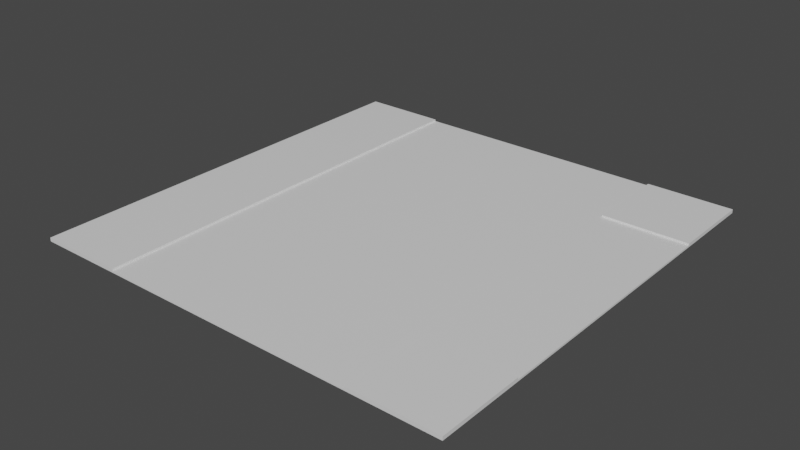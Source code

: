 # Source: t_piece.blend  (saved by Blender 3.1.7; exported with 4.5.12 LTS)
import bpy
from mathutils import Matrix  # noqa: F401  (used for matrix-valued properties, if any)

bpy.ops.wm.read_factory_settings(use_empty=True)
scene = bpy.context.scene
scene.name = 'Scene'

# ---- collections
col_collection = bpy.data.collections.new('Collection'); scene.collection.children.link(col_collection)

# ---- materials (node trees are filled in below, after node groups)
mat_material = bpy.data.materials.new('Material')
mat_material.alpha_threshold = 0.0
mat_material.use_transparent_shadow = False
mat_material.line_color = (0.0, 0.0, 0.0, 1.0)

# ---- material node trees
mat_material.use_nodes = True; mat_material.node_tree.nodes.clear()
_N = mat_material.node_tree.nodes; _L = mat_material.node_tree.links
n0 = _N.new('ShaderNodeOutputMaterial'); n0.name = 'Material Output'; n0.location = (300, 300)
n1 = _N.new('ShaderNodeBsdfPrincipled'); n1.name = 'Principled BSDF'; n1.location = (10, 300)
n1.distribution = 'GGX'
n1.subsurface_method = 'RANDOM_WALK_SKIN'
n1.inputs[2].default_value = 0.4
n1.inputs[3].default_value = 1.45
n1.inputs[27].default_value = (0.0, 0.0, 0.0, 1.0)
n1.inputs[28].default_value = 1.0
_L.new(n1.outputs[0], n0.inputs[0])
n0.is_active_output = True

# ---- world
world_world = bpy.data.worlds.new('World'); scene.world = world_world
world_world.use_nodes = True; world_world.node_tree.nodes.clear()
_N = world_world.node_tree.nodes; _L = world_world.node_tree.links
n0 = _N.new('ShaderNodeOutputWorld'); n0.name = 'World Output'; n0.location = (300, 300)
n1 = _N.new('ShaderNodeBackground'); n1.name = 'Background'; n1.location = (10, 300)
n1.inputs[0].default_value = (0.05088, 0.05088, 0.05088, 1.0)
_L.new(n1.outputs[0], n0.inputs[0])
n0.is_active_output = True
world_world.color = (0.05088, 0.05088, 0.05088)
world_world.use_sun_shadow = False
world_world.sun_shadow_jitter_overblur = 0.0

# ---- meshes
me_cube = bpy.data.meshes.new('Cube')
me_cube.from_pydata([(0.6, -0.6, 0.05), (0.6, -1.0, 0.05), (0.6, -1.0, 0.0), (-1.0, -0.6, 0.0), (-1.0, -1.0, 0.05), (-1.0, -1.0, 0.0), (0.6, 0.6, 0.05), (-1.0, 0.6, 0.0), (0.6, 1.0, 0.05), (0.6, 1.0, 0.0), (-1.0, 1.0, 0.05), (-1.0, 1.0, 0.0), (-0.6, -1.0, 0.05), (-0.6, -1.0, 0.0), (-0.6, -0.6, 0.05), (-0.6, 0.6, 0.05), (-0.6, 1.0, 0.0), (-0.6, 1.0, 0.05), (1.0, -0.6, 0.05), (1.0, -0.6, 0.0), (1.0, -1.0, 0.05), (1.0, -1.0, 0.0), (1.0, 0.6, 0.05), (1.0, 0.6, 0.0), (1.0, 1.0, 0.05), (1.0, 1.0, 0.0), (-0.6, -1.0, 0.1), (-1.0, -1.0, 0.1), (-1.0, -0.6, 0.1), (-1.0, 0.6, 0.1), (-1.0, 1.0, 0.1), (-0.6, -0.6, 0.1), (-0.6, 0.6, 0.1), (-0.6, 1.0, 0.1), (0.6, -0.6, 0.1), (0.6, -1.0, 0.1), (0.6, 1.0, 0.1), (1.0, 1.0, 0.1), (0.6, 0.6, 0.1), (1.0, -0.6, 0.1), (1.0, -1.0, 0.1), (1.0, 0.6, 0.1)], [], [(0, 18, 22, 6, 8, 17, 15, 14, 12, 1), (12, 14, 31, 26), (12, 26, 27, 4, 5, 13, 2, 21, 20, 40, 35, 1), (18, 0, 34, 39), (17, 8, 36, 37, 24, 25, 9, 16, 11, 10, 30, 33), (32, 33, 30, 29, 28, 27, 26, 31), (20, 21, 19, 23, 25, 24, 37, 41, 22, 18, 39, 40), (15, 17, 33, 32), (14, 15, 32, 31), (36, 38, 41, 37), (34, 35, 40, 39), (5, 4, 27, 28, 29, 30, 10, 11, 7, 3), (2, 13, 5, 3, 7, 11, 16, 9, 25, 23, 19, 21), (8, 6, 38, 36), (6, 22, 41, 38), (0, 1, 35, 34)])
_uv = me_cube.uv_layers.new(name='UVMap')
_uv.uv.foreach_set('vector', [0.625, 0.5, 0.625, 0.5, 0.625, 0.5, 0.625, 0.5, 0.625, 0.5, 0.825, 0.5, 0.825, 0.5, 0.825, 0.5, 0.825, 0.75, 0.625, 0.75, 0.825, 0.75, 0.825, 0.5, 0.825, 0.5, 0.825, 0.75, 0.625, 0.95, 0.625, 0.95, 0.625, 1.0, 0.625, 1.0, 0.375, 1.0, 0.375, 0.95, 0.375, 0.75, 0.375, 0.75, 0.625, 0.75, 0.625, 0.75, 0.625, 0.75, 0.625, 0.75, 0.625, 0.5, 0.625, 0.5, 0.625, 0.5, 0.625, 0.5, 0.625, 0.3, 0.625, 0.5, 0.625, 0.5, 0.625, 0.5, 0.625, 0.5, 0.375, 0.5, 0.375, 0.5, 0.375, 0.3, 0.375, 0.25, 0.625, 0.25, 0.625, 0.25, 0.625, 0.3, 0.825, 0.5, 0.825, 0.5, 0.875, 0.5, 0.875, 0.5, 0.875, 0.5, 0.875, 0.75, 0.825, 0.75, 0.825, 0.5, 0.625, 0.75, 0.375, 0.75, 0.375, 0.5, 0.375, 0.5, 0.375, 0.5, 0.625, 0.5, 0.625, 0.5, 0.625, 0.5, 0.625, 0.5, 0.625, 0.5, 0.625, 0.5, 0.625, 0.75, 0.825, 0.5, 0.825, 0.5, 0.825, 0.5, 0.825, 0.5, 0.825, 0.5, 0.825, 0.5, 0.825, 0.5, 0.825, 0.5, 0.625, 0.5, 0.625, 0.5, 0.625, 0.5, 0.625, 0.5, 0.625, 0.5, 0.625, 0.75, 0.625, 0.75, 0.625, 0.5, 0.375, 0.0, 0.625, 0.0, 0.625, 0.0, 0.625, 0.25, 0.625, 0.25, 0.625, 0.25, 0.625, 0.25, 0.375, 0.25, 0.375, 0.25, 0.375, 0.25, 0.375, 0.75, 0.175, 0.75, 0.125, 0.75, 0.125, 0.5, 0.125, 0.5, 0.125, 0.5, 0.175, 0.5, 0.375, 0.5, 0.375, 0.5, 0.375, 0.5, 0.375, 0.5, 0.375, 0.75, 0.625, 0.5, 0.625, 0.5, 0.625, 0.5, 0.625, 0.5, 0.625, 0.5, 0.625, 0.5, 0.625, 0.5, 0.625, 0.5, 0.625, 0.5, 0.625, 0.75, 0.625, 0.75, 0.625, 0.5])
me_cube.materials.append(mat_material)
me_cube.use_remesh_preserve_volume = False
me_cube.use_remesh_preserve_attributes = False
me_cube.use_mirror_vertex_groups = False
me_cube.update()

# ---- objects
ob_t_piece = bpy.data.objects.new('T Piece', me_cube)

# ---- transforms, parenting, visibility, modifiers, constraints
ob_t_piece.location = (0.0, 0.0, 0.0)
ob_t_piece.scale = (6.0, 6.0, 1.0)
ob_t_piece.lock_rotations_4d = False
ob_t_piece.empty_display_type = 'ARROWS'
ob_t_piece.lineart.crease_threshold = 0.0

# ---- collection membership
col_collection.objects.link(ob_t_piece)

# ---- scene / render settings (as saved in the file)
scene.frame_start = 1; scene.frame_end = 250; scene.frame_set(1)
scene.render.engine = 'BLENDER_EEVEE_NEXT'
scene.cycles.sampling_pattern = 'TABULATED_SOBOL'
scene.cycles.use_light_tree = False
scene.view_settings.view_transform = 'Filmic'
bpy.context.view_layer.update()

# ---- added for rendering (the .blend has no active camera and no usable light): camera, sun
cam_auto = bpy.data.cameras.new('AutoCamera')
cam_auto.lens = 50.0
cam_auto.sensor_width = 36.0
cam_auto.clip_end = 1000.0
ob_auto_camera = bpy.data.objects.new('AutoCamera', cam_auto)
scene.collection.objects.link(ob_auto_camera)
ob_auto_camera.location = (15.7019, -18.8422, 12.6115)
ob_auto_camera.rotation_euler = (1.09748, -7.21219e-08, 0.694738)
scene.camera = ob_auto_camera
light_auto_sun = bpy.data.lights.new('AutoSun', 'SUN')
light_auto_sun.energy = 3.0
light_auto_sun.angle = 0.0523599
ob_auto_sun = bpy.data.objects.new('AutoSun', light_auto_sun)
scene.collection.objects.link(ob_auto_sun)
ob_auto_sun.rotation_euler = (0.872665, 0.174533, 0.523599)
bpy.context.view_layer.update()
